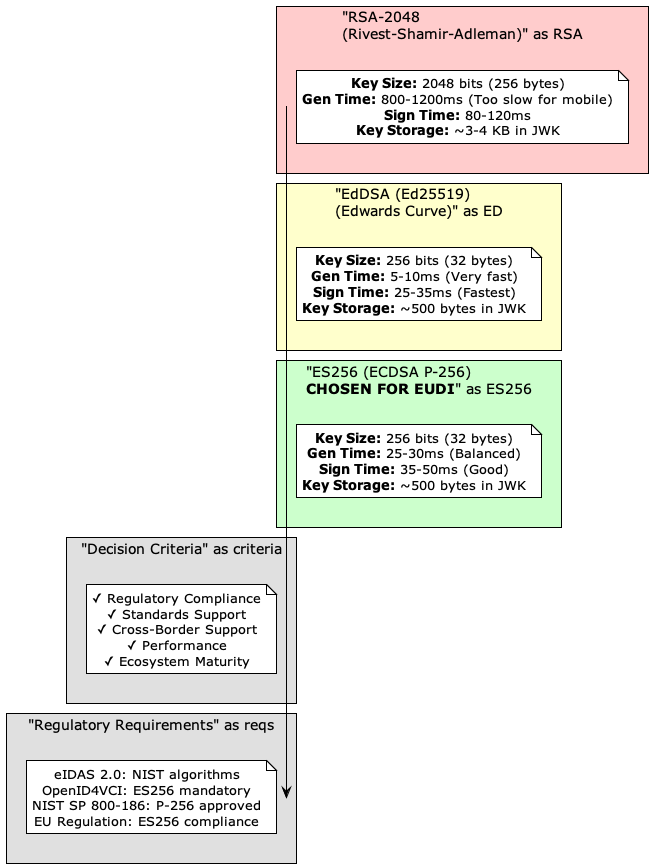

The diagram above was rendered by PlantUML. Its source (embedded in the PNG):
@startuml ES256 vs RSA vs EdDSA Comparison
!theme plain
skinparam backgroundColor #ffffff
skinparam defaultTextAlignment center

rectangle "RSA-2048\n(Rivest-Shamir-Adleman)" as RSA #ffcccc {
  note right
    **Key Size:** 2048 bits (256 bytes)
    **Gen Time:** 800-1200ms (Too slow for mobile)
    **Sign Time:** 80-120ms
    **Key Storage:** ~3-4 KB in JWK
  end note
}

rectangle "EdDSA (Ed25519)\n(Edwards Curve)" as ED #ffffcc {
  note right
    **Key Size:** 256 bits (32 bytes)
    **Gen Time:** 5-10ms (Very fast)
    **Sign Time:** 25-35ms (Fastest)
    **Key Storage:** ~500 bytes in JWK
  end note
}

rectangle "ES256 (ECDSA P-256)\n**CHOSEN FOR EUDI**" as ES256 #ccffcc {
  note right
    **Key Size:** 256 bits (32 bytes)
    **Gen Time:** 25-30ms (Balanced)
    **Sign Time:** 35-50ms (Good)
    **Key Storage:** ~500 bytes in JWK
  end note
}

rectangle "Decision Criteria" as criteria #e0e0e0 {
  note
    ✓ Regulatory Compliance
    ✓ Standards Support
    ✓ Cross-Border Support
    ✓ Performance
    ✓ Ecosystem Maturity
  end note
}

rectangle "Regulatory Requirements" as reqs #e0e0e0 {
  note
    eIDAS 2.0: NIST algorithms
    OpenID4VCI: ES256 mandatory
    NIST SP 800-186: P-256 approved
    EU Regulation: ES256 compliance
  end note
}

@enduml